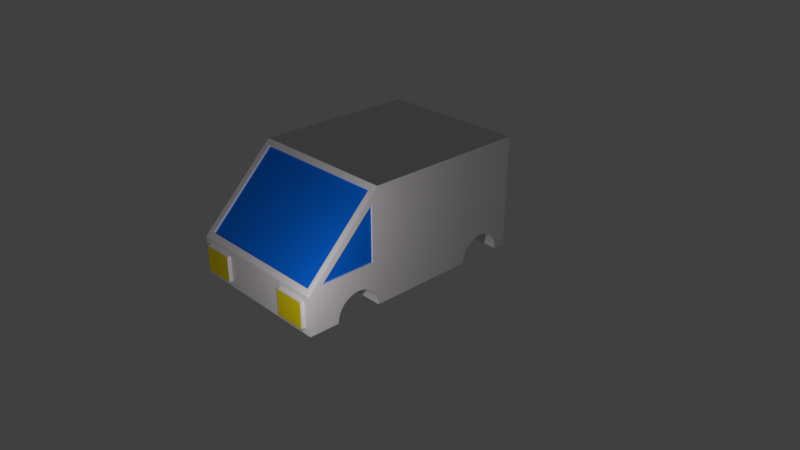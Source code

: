 # Source: MyCar.blend  (saved by Blender 2.78.0; exported with 4.5.12 LTS)
import bpy
from mathutils import Matrix  # noqa: F401  (used for matrix-valued properties, if any)

bpy.ops.wm.read_factory_settings(use_empty=True)
scene = bpy.context.scene
scene.name = 'Scene'

# ---- collections
col_collection_1 = bpy.data.collections.new('Collection 1'); scene.collection.children.link(col_collection_1)

# ---- materials (node trees are filled in below, after node groups)
mat_material = bpy.data.materials.new('Material')
mat_material.alpha_threshold = 0.0
mat_material.use_transparent_shadow = False
mat_material.diffuse_color = (0.8, 0.7663, 0.7915, 1.0)
mat_material.roughness = 0.5
mat_material.specular_intensity = 0.8537
mat_material.line_color = (0.0, 0.0, 0.0, 1.0)
mat_vidrios = bpy.data.materials.new('Vidrios')
mat_vidrios.alpha_threshold = 0.0
mat_vidrios.use_transparent_shadow = False
mat_vidrios.diffuse_color = (0.003219, 0.1551, 0.8, 1.0)
mat_vidrios.roughness = 0.5
mat_vidrios.specular_intensity = 0.7842
mat_luces = bpy.data.materials.new('Luces')
mat_luces.alpha_threshold = 0.0
mat_luces.use_transparent_shadow = False
mat_luces.diffuse_color = (0.8, 0.6273, 0.006858, 1.0)
mat_luces.specular_color = (1.0, 0.9473, 0.03817)
mat_luces.roughness = 0.5

# ---- material node trees

# ---- world
world_world = bpy.data.worlds.new('World'); scene.world = world_world
world_world.color = (0.05088, 0.05088, 0.05088)
world_world.use_sun_shadow = False
world_world.sun_shadow_jitter_overblur = 0.0
world_world.cycles.sampling_method = 'MANUAL'

# ---- cameras
cam_camera = bpy.data.cameras.new('Camera')
cam_camera.clip_end = 100.0
cam_camera.lens = 35.0
cam_camera.sensor_width = 32.0
cam_camera.sensor_height = 18.0
cam_camera.ortho_scale = 7.314
cam_camera.dof.focus_distance = 0.0
cam_camera.dof.aperture_fstop = 128.0

# ---- lights
light_lamp = bpy.data.lights.new('Lamp', 'POINT')
light_lamp.transmission_factor = 0.0
light_lamp.cutoff_distance = 30.0
light_lamp.energy = 100.0
light_lamp.shadow_buffer_clip_start = 1.001
light_lamp.shadow_soft_size = 0.1
light_lamp.shadow_maximum_resolution = 0.006
light_lamp.use_absolute_resolution = True

# ---- meshes
me_car = bpy.data.meshes.new('Car')
me_car.from_pydata([(0.9088, 0.08, 1.737), (-0.9112, 0.08, 1.737), (-1.001, 5.96e-08, 0.7372), (0.9188, 1.443, 0.7937), (0.9088, 0.42, 1.737), (-0.9112, 0.42, 1.737), (-0.9212, 1.443, 0.7937), (0.8388, 0.16, -1.483), (-0.8412, 0.16, -1.483), (0.8388, 1.34, -1.483), (-0.8412, 1.34, -1.483), (-0.4912, 0.08, 1.737), (0.9088, 0.25, 1.737), (-0.9112, 0.25, 1.737), (-0.4912, 0.42, 1.737), (-0.4912, 0.25, 1.737), (0.4888, 0.08, 1.737), (-1.001, 1.192e-07, 1.737), (-1.001, 0.25, 1.737), (-0.9212, 0.5566, 1.681), (0.4888, 0.42, 1.737), (0.4888, 0.25, 1.737), (0.9988, 0.25, 1.737), (0.9188, 0.5566, 1.681), (0.9988, 1.192e-07, 1.737), (-0.001223, 1.192e-07, 1.737), (-0.001223, 0.5566, 1.681), (-0.001223, 0.25, 1.737), (0.9988, 1.307, 0.8172), (0.9988, 0.58, 1.544), (-1.001, 1.307, 0.8172), (-0.001223, 0.5, 1.737), (-1.001, 0.58, 1.544), (0.9188, 1.422, 0.7725), (0.9188, 0.5354, 1.659), (-0.9212, 1.422, 0.7725), (-0.001223, 0.5354, 1.659), (-0.9212, 0.5354, 1.659), (0.9088, 0.25, 1.787), (0.9088, 0.42, 1.787), (0.9088, 0.08, 1.787), (0.4888, 0.08, 1.787), (0.4888, 0.42, 1.787), (0.4888, 0.25, 1.787), (-0.4912, 0.08, 1.787), (-0.9112, 0.08, 1.787), (-0.9112, 0.25, 1.787), (-0.9112, 0.42, 1.787), (-0.4912, 0.42, 1.787), (-0.4912, 0.25, 1.787), (0.9988, 0.58, 0.8172), (-1.001, 0.58, 0.8172), (0.9988, 0.5, 0.7372), (0.9988, 0.5, 1.737), (-1.001, 0.5, 0.7372), (-1.001, 0.5, 1.737), (0.9788, 0.58, 0.8172), (0.9788, 1.307, 0.8172), (0.9788, 0.58, 1.544), (-0.9812, 0.58, 0.8172), (-0.9812, 1.307, 0.8172), (-0.9812, 0.58, 1.544), (-1.001, 0.05853, 0.7429), (0.9988, 0.05853, 0.7429), (-1.001, 0.1148, 0.76), (0.9988, 0.1148, 0.76), (-1.001, 0.2772, 1.152), (0.9988, 0.2772, 1.152), (-1.001, 0.2494, 1.204), (0.9988, 0.2494, 1.204), (-1.001, 0.2942, 1.096), (0.9988, 0.2942, 1.096), (-1.001, 0.2121, 1.249), (0.9988, 0.2121, 1.249), (-1.001, 0.05853, 1.331), (0.9988, 0.05853, 1.331), (0.9988, 1.192e-07, 1.337), (-1.001, 1.192e-07, 1.337), (-1.001, 0.1148, 1.314), (0.9988, 0.1148, 1.314), (-1.001, 0.2121, 0.825), (0.9988, 0.2121, 0.825), (-1.001, 0.1667, 0.7877), (0.9988, 0.1667, 0.7877), (-1.001, 0.2494, 0.8705), (0.9988, 0.2494, 0.8705), (-1.001, 0.3, 1.037), (0.9988, 0.3, 1.037), (-1.001, 0.1667, 1.287), (0.9988, 0.1667, 1.287), (-1.001, 0.2942, 0.9786), (0.9988, 0.2942, 0.9786), (-1.001, 0.2772, 0.9224), (0.9988, 0.2772, 0.9224), (-0.8298, -2.471e-07, -1.291), (0.9988, 1.701e-07, -1.291), (-1.001, -2.471e-07, -1.291), (-1.001, 0.05853, -1.285), (0.9988, 0.05853, -1.285), (-1.001, 0.1148, -1.268), (0.9988, 0.1148, -1.268), (-1.001, 0.2772, -0.8763), (0.9988, 0.2772, -0.8763), (-1.001, 0.2494, -0.8245), (0.9988, 0.2494, -0.8245), (-1.001, 0.2942, -0.9326), (0.9988, 0.2942, -0.9326), (-1.001, 0.2121, -0.779), (0.9988, 0.2121, -0.779), (-1.001, 0.05853, -0.6969), (0.9988, 0.05853, -0.6969), (-0.2298, -8.729e-09, -0.6911), (0.9988, 1.701e-07, -0.6911), (-1.001, -6.833e-08, -0.6911), (-1.001, 0.1148, -0.714), (0.9988, 0.1148, -0.714), (-1.001, 0.2121, -1.203), (0.9988, 0.2121, -1.203), (-1.001, 0.1667, -1.241), (0.9988, 0.1667, -1.241), (-1.001, 0.2494, -1.158), (0.9988, 0.2494, -1.158), (-1.001, 0.3, -0.9911), (0.9988, 0.3, -0.9911), (-1.001, 0.1667, -0.7417), (0.9988, 0.1667, -0.7417), (-1.001, 0.2942, -1.05), (0.9988, 0.2942, -1.05), (-1.001, 0.2772, -1.106), (0.9988, 0.2772, -1.106), (0.9988, 1.701e-07, -1.463), (-1.001, 1.701e-07, -1.463), (0.9988, 0.5, -1.463), (0.9988, 1.5, -1.463), (-1.001, 0.5, -1.463), (-1.001, 1.5, -1.463), (0.07878, 1.34, -1.483), (0.07878, 0.16, -1.483), (0.8388, 0.75, -1.483), (-0.8412, 0.75, -1.483), (0.07878, 0.75, -1.483), (0.9188, 0.08, -1.463), (-0.08122, 0.16, -1.483), (0.9188, 1.42, -1.463), (-0.08122, 1.34, -1.483), (0.9188, 0.75, -1.463), (-0.08122, 0.75, -1.483), (-0.001223, 0.08, -1.463), (-0.9212, 0.08, -1.463), (-0.001223, 1.42, -1.463), (-0.9212, 1.42, -1.463), (-0.9212, 0.75, -1.463), (-0.001223, 0.75, -1.463), (0.9988, 5.96e-08, 0.7372), (0.9988, 1.5, 0.7372), (-1.001, 1.5, 0.7372), (-1.001, 2.743e-08, 0.001134), (0.9988, 2.743e-08, 0.001135), (0.9988, 1.5, 0.001135), (-1.001, 1.5, 0.001135)], [], [(26, 23, 34, 36), (2, 54, 51, 30, 155), (135, 159, 158, 133), (134, 131, 96, 97, 99, 118, 116, 120, 128, 126, 122, 105, 101, 103, 107, 124, 114, 109, 113, 156, 159, 135), (12, 4, 39, 38), (5, 13, 46, 47), (11, 1, 17, 25), (13, 5, 55, 18), (5, 14, 31, 55), (1, 13, 18, 17), (15, 11, 25, 27), (14, 15, 27, 31), (4, 12, 22, 53), (0, 16, 25, 24), (12, 0, 24, 22), (20, 4, 53, 31), (16, 21, 27, 25), (21, 20, 31, 27), (3, 23, 53, 154), (6, 3, 154, 155), (26, 19, 55, 31), (19, 6, 155, 55), (23, 26, 31, 53), (33, 35, 37, 36, 34), (19, 26, 36, 37), (23, 3, 33, 34), (6, 19, 37, 35), (3, 6, 35, 33), (40, 38, 39, 42, 43, 41), (20, 21, 43, 42), (4, 20, 42, 39), (16, 0, 40, 41), (21, 16, 41, 43), (0, 12, 38, 40), (49, 48, 47, 46, 45, 44), (11, 15, 49, 44), (14, 5, 47, 48), (1, 11, 44, 45), (15, 14, 48, 49), (13, 1, 45, 46), (51, 32, 61, 59), (29, 50, 56, 58), (24, 76, 75, 79, 89, 73, 69, 67, 71, 87, 91, 93, 85, 81, 83, 65, 63, 153, 154, 52, 53, 22), (29, 28, 154, 53), (50, 29, 53, 52), (55, 54, 2, 62, 64, 82, 80, 84, 92, 90, 86, 70, 66, 68, 72, 88, 78, 74, 77, 17, 18), (30, 32, 55, 155), (32, 51, 54, 55), (58, 56, 57), (28, 29, 58, 57), (50, 28, 57, 56), (59, 61, 60), (32, 30, 60, 61), (30, 51, 59, 60), (68, 69, 73, 72), (82, 83, 81, 80), (90, 91, 87, 86), (78, 79, 75, 74), (52, 153, 154, 28, 50), (92, 93, 91, 90), (80, 81, 85, 84), (64, 65, 83, 82), (70, 71, 67, 66), (72, 73, 89, 88), (77, 76, 24, 25, 17), (88, 89, 79, 78), (66, 67, 69, 68), (2, 153, 63, 62), (74, 75, 76, 77), (84, 85, 93, 92), (62, 63, 65, 64), (86, 87, 71, 70), (103, 104, 108, 107), (118, 119, 117, 116), (126, 127, 123, 122), (114, 115, 110, 109), (128, 129, 127, 126), (116, 117, 121, 120), (99, 100, 119, 118), (105, 106, 102, 101), (95, 94, 96, 131, 130), (107, 108, 125, 124), (124, 125, 115, 114), (101, 102, 104, 103), (96, 94, 95, 98, 97), (109, 110, 112, 111, 113), (120, 121, 129, 128), (97, 98, 100, 99), (122, 123, 106, 105), (131, 148, 147, 141, 130), (133, 132, 130, 141, 145, 143), (135, 133, 143, 149, 150), (135, 150, 151, 148, 131, 134), (140, 136, 9, 138, 7, 137), (8, 139, 10, 144, 146, 142), (137, 7, 141, 147), (9, 136, 149, 143), (138, 9, 143, 145), (7, 138, 145, 141), (140, 137, 147, 152), (136, 140, 152, 149), (8, 142, 147, 148), (144, 10, 150, 149), (10, 139, 151, 150), (139, 8, 148, 151), (142, 146, 152, 147), (146, 144, 149, 152), (153, 2, 156, 157), (154, 153, 157, 158), (155, 154, 158, 159), (2, 155, 159, 156), (132, 133, 158, 157, 112, 110, 115, 125, 108, 104, 102, 106, 123, 127, 129, 121, 117, 119, 100, 98, 95, 130), (111, 112, 157, 156, 113)])
me_car.polygons.foreach_set('material_index', [0, 0, 0, 0, 0, 0, 0, 0, 0, 0, 0, 0, 0, 0, 0, 0, 0, 0, 0, 0, 0, 0, 0, 1, 0, 0, 0, 0, 2, 0, 0, 0, 0, 0, 2, 0, 0, 0, 0, 0, 0, 0, 0, 0, 0, 0, 0, 0, 1, 0, 0, 1, 0, 0, 0, 0, 0, 0, 0, 0, 0, 0, 0, 0, 0, 0, 0, 0, 0, 0, 0, 0, 0, 0, 0, 0, 0, 0, 0, 0, 0, 0, 0, 0, 0, 0, 0, 0, 0, 0, 0, 0, 0, 0, 0, 0, 0, 0, 0, 0, 0, 0, 0, 0, 0, 0, 0, 0, 0, 0, 0, 0, 0])
me_car.materials.append(mat_material)
me_car.materials.append(mat_vidrios)
me_car.materials.append(mat_luces)
me_car.use_remesh_preserve_volume = False
me_car.use_remesh_preserve_attributes = False
me_car.use_mirror_vertex_groups = False
me_car.update()

# ---- objects
ob_car = bpy.data.objects.new('Car', me_car)
ob_lamp = bpy.data.objects.new('Lamp', light_lamp)
ob_camera = bpy.data.objects.new('Camera', cam_camera)

# ---- transforms, parenting, visibility, modifiers, constraints
ob_car.location = (0.0, 0.0, 0.0)
ob_car.rotation_euler = (1.571, 0.0, 0.0)
ob_car.lock_rotations_4d = False
ob_car.empty_display_type = 'ARROWS'
ob_car.lineart.crease_threshold = 0.0
ob_lamp.location = (2.168, -2.83, 1.418)
ob_lamp.rotation_euler = (0.6503, 0.05522, 1.866)
ob_lamp.lock_rotations_4d = False
ob_lamp.empty_display_type = 'ARROWS'
ob_lamp.color = (0.0, 0.0, 0.0, 0.0)
ob_lamp.lineart.crease_threshold = 0.0
ob_camera.location = (7.481, -6.508, 5.344)
ob_camera.rotation_euler = (1.109, 0.0, 0.8149)
ob_camera.lock_rotations_4d = False
ob_camera.empty_display_type = 'ARROWS'
ob_camera.color = (0.0, 0.0, 0.0, 0.0)
ob_camera.display_type = 'WIRE'
ob_camera.lineart.crease_threshold = 0.0

# ---- collection membership
col_collection_1.objects.link(ob_car)
col_collection_1.objects.link(ob_lamp)
col_collection_1.objects.link(ob_camera)

# ---- scene / render settings (as saved in the file)
scene.camera = ob_camera
scene.frame_start = 1; scene.frame_end = 250; scene.frame_set(1)
scene.render.engine = 'BLENDER_EEVEE_NEXT'
scene.render.resolution_percentage = 50
scene.render.dither_intensity = 0.0
scene.cycles.use_denoising = False
scene.cycles.samples = 128
scene.cycles.sampling_pattern = 'TABULATED_SOBOL'
scene.cycles.light_sampling_threshold = 0.0
scene.cycles.use_adaptive_sampling = False
scene.cycles.use_light_tree = False
scene.cycles.blur_glossy = 0.0
scene.cycles.sample_clamp_indirect = 0.0
scene.view_settings.view_transform = 'Standard'
bpy.context.view_layer.update()
